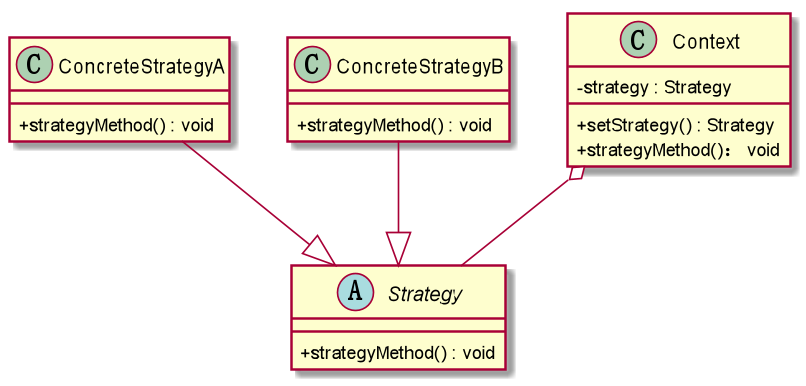

The diagram above was rendered by PlantUML. Its source (embedded in the PNG):
@startuml
skinparam classAttributeIconSize 0
Abstract Strategy{
    + strategyMethod() : void
}

Class ConcreteStrategyA{
    + strategyMethod() : void
}
Class ConcreteStrategyB{
    + strategyMethod() : void
}
ConcreteStrategyA--|> Strategy
ConcreteStrategyB--|> Strategy

Class Context{
    - strategy : Strategy
    + setStrategy() : Strategy
    + strategyMethod()： void
}

Context o-- Strategy
@enduml